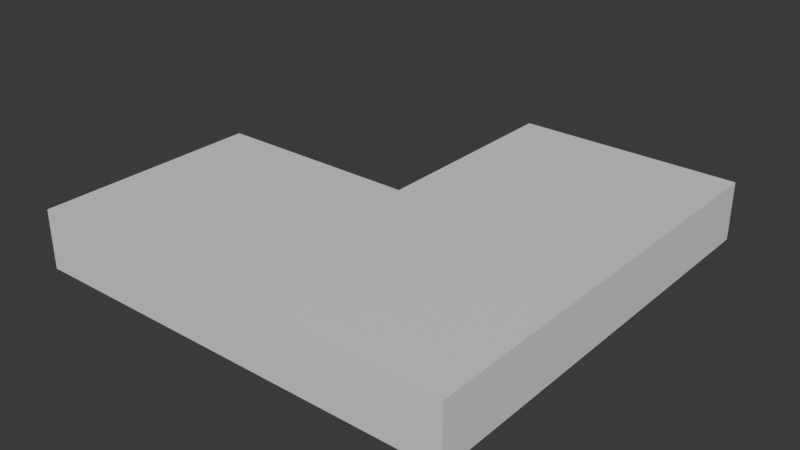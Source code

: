 # Source: Cable_90_Left.blend  (saved by Blender 4.2.66; exported with 4.5.12 LTS)
import bpy
from mathutils import Matrix  # noqa: F401  (used for matrix-valued properties, if any)

bpy.ops.wm.read_factory_settings(use_empty=True)
scene = bpy.context.scene
scene.name = 'Scene'

# ---- collections
col_collection = bpy.data.collections.new('Collection'); scene.collection.children.link(col_collection)

# ---- materials (node trees are filled in below, after node groups)
mat_material = bpy.data.materials.new('Material')
mat_material.alpha_threshold = 0.0
mat_material.use_transparent_shadow = False
mat_material.roughness = 0.5
mat_material.line_color = (0.0, 0.0, 0.0, 1.0)

# ---- material node trees
mat_material.use_nodes = True; mat_material.node_tree.nodes.clear()
_N = mat_material.node_tree.nodes; _L = mat_material.node_tree.links
n0 = _N.new('ShaderNodeOutputMaterial'); n0.name = 'Material Output'; n0.location = (300, 300)
n1 = _N.new('ShaderNodeBsdfPrincipled'); n1.name = 'Principled BSDF'; n1.location = (10, 300)
n1.inputs[3].default_value = 1.45
_L.new(n1.outputs[0], n0.inputs[0])
n0.is_active_output = True

# ---- world
world_world = bpy.data.worlds.new('World'); scene.world = world_world
world_world.use_nodes = True; world_world.node_tree.nodes.clear()
_N = world_world.node_tree.nodes; _L = world_world.node_tree.links
n0 = _N.new('ShaderNodeOutputWorld'); n0.name = 'World Output'; n0.location = (300, 300)
n1 = _N.new('ShaderNodeBackground'); n1.name = 'Background'; n1.location = (10, 300)
n1.inputs[0].default_value = (0.05088, 0.05088, 0.05088, 1.0)
_L.new(n1.outputs[0], n0.inputs[0])
n0.is_active_output = True
world_world.color = (0.05088, 0.05088, 0.05088)
world_world.sun_shadow_jitter_overblur = 0.0

# ---- meshes
me_cube = bpy.data.meshes.new('Cube')
me_cube.from_pydata([(-0.5, 0.175, -0.9088), (0.5, 0.175, -0.9088), (-0.5, -0.175, -0.9088), (0.5, -0.175, -0.9088), (-0.5, 0.175, -1.0), (0.5, 0.175, -1.0), (-0.5, -0.175, -1.0), (0.5, -0.175, -1.0)], [], [(0, 4, 6, 2), (3, 2, 6, 7), (7, 6, 4, 5), (5, 1, 3, 7), (1, 0, 2, 3), (5, 4, 0, 1)])
_uv = me_cube.uv_layers.new(name='UVMap')
_uv.uv.foreach_set('vector', [0.5, 1.0, 0.5, 2.0, 0.25, 2.0, 0.25, 1.0, 0.25, 0.0, 0.25, 1.0, 0.0, 1.0, 0.0, 0.0, 1.0, 1.192e-07, 1.0, 1.0, 0.75, 1.0, 0.75, 0.0, 0.5, -1.0, 0.5, 0.0, 0.25, 0.0, 0.25, -1.0, 0.5, 0.0, 0.5, 1.0, 0.25, 1.0, 0.25, 0.0, 0.75, 0.0, 0.75, 1.0, 0.5, 1.0, 0.5, 0.0])
me_cube.materials.append(mat_material)
me_cube.use_mirror_vertex_groups = False
me_cube.update()

# ---- objects
ob_cube = bpy.data.objects.new('Cube', me_cube)
ob_empty = bpy.data.objects.new('Empty', None)

# ---- transforms, parenting, visibility, modifiers, constraints
ob_cube.location = (0.0, 0.0, 1.0)
ob_cube.lock_rotations_4d = False
ob_cube.empty_display_type = 'ARROWS'
ob_cube.lineart.crease_threshold = 0.0
_m = ob_cube.modifiers.new('Mirror', 'MIRROR')
_m.use_bisect_axis = (True, False, False)
_m.use_bisect_flip_axis = (True, False, False)
_m.mirror_object = ob_empty
ob_empty.location = (0.0, 0.0, 0.0)
ob_empty.rotation_euler = (0.0, -0.0, 0.7854)

# ---- collection membership
col_collection.objects.link(ob_cube)
col_collection.objects.link(ob_empty)

# ---- scene / render settings (as saved in the file)
scene.frame_start = 1; scene.frame_end = 250; scene.frame_set(1)
scene.render.engine = 'BLENDER_EEVEE_NEXT'
bpy.context.view_layer.update()

# ---- added for rendering (the .blend has no active camera and no usable light): camera, sun
cam_auto = bpy.data.cameras.new('AutoCamera')
cam_auto.lens = 50.0
cam_auto.sensor_width = 36.0
cam_auto.clip_end = 1000.0
ob_auto_camera = bpy.data.objects.new('AutoCamera', cam_auto)
scene.collection.objects.link(ob_auto_camera)
ob_auto_camera.location = (0.724733, -0.902179, 0.755369)
ob_auto_camera.rotation_euler = (1.09748, -7.21219e-08, 0.694738)
scene.camera = ob_auto_camera
light_auto_sun = bpy.data.lights.new('AutoSun', 'SUN')
light_auto_sun.energy = 3.0
light_auto_sun.angle = 0.0523599
ob_auto_sun = bpy.data.objects.new('AutoSun', light_auto_sun)
scene.collection.objects.link(ob_auto_sun)
ob_auto_sun.rotation_euler = (0.872665, 0.174533, 0.523599)
bpy.context.view_layer.update()
